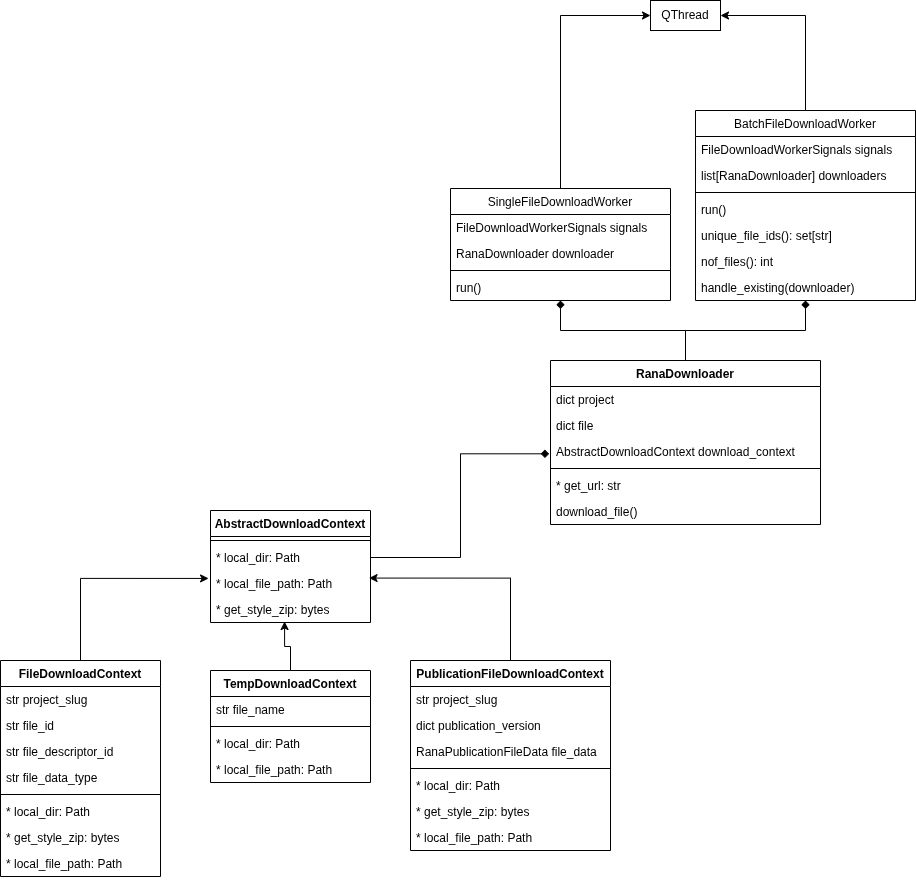

The diagram above was exported from draw.io. Its source (the exported page's mxGraphModel, read from the mxfile embedded in the PNG):
<mxGraphModel dx="1832" dy="1586" grid="1" gridSize="10" guides="1" tooltips="1" connect="1" arrows="1" fold="1" page="0" pageScale="1" pageWidth="827" pageHeight="1169" background="none" math="0" shadow="0">
  <root>
    <mxCell id="0" />
    <mxCell id="1" parent="0" />
    <mxCell id="9vdw6HK07RcJUd8Sd2Y_-69" value="AbstractDownloadContext" style="swimlane;fontStyle=1;align=center;verticalAlign=top;childLayout=stackLayout;horizontal=1;startSize=26;horizontalStack=0;resizeParent=1;resizeParentMax=0;resizeLast=0;collapsible=1;marginBottom=0;whiteSpace=wrap;html=1;" parent="1" vertex="1">
      <mxGeometry x="130" y="-170" width="160" height="112" as="geometry" />
    </mxCell>
    <mxCell id="9vdw6HK07RcJUd8Sd2Y_-71" value="" style="line;strokeWidth=1;fillColor=none;align=left;verticalAlign=middle;spacingTop=-1;spacingLeft=3;spacingRight=3;rotatable=0;labelPosition=right;points=[];portConstraint=eastwest;strokeColor=inherit;" parent="9vdw6HK07RcJUd8Sd2Y_-69" vertex="1">
      <mxGeometry y="26" width="160" height="8" as="geometry" />
    </mxCell>
    <mxCell id="9vdw6HK07RcJUd8Sd2Y_-73" value="* local_dir: Path&lt;div&gt;&lt;br&gt;&lt;/div&gt;" style="text;strokeColor=none;fillColor=none;align=left;verticalAlign=top;spacingLeft=4;spacingRight=4;overflow=hidden;rotatable=0;points=[[0,0.5],[1,0.5]];portConstraint=eastwest;whiteSpace=wrap;html=1;" parent="9vdw6HK07RcJUd8Sd2Y_-69" vertex="1">
      <mxGeometry y="34" width="160" height="26" as="geometry" />
    </mxCell>
    <mxCell id="9vdw6HK07RcJUd8Sd2Y_-72" value="* local_file_path: Path" style="text;strokeColor=none;fillColor=none;align=left;verticalAlign=top;spacingLeft=4;spacingRight=4;overflow=hidden;rotatable=0;points=[[0,0.5],[1,0.5]];portConstraint=eastwest;whiteSpace=wrap;html=1;" parent="9vdw6HK07RcJUd8Sd2Y_-69" vertex="1">
      <mxGeometry y="60" width="160" height="26" as="geometry" />
    </mxCell>
    <mxCell id="9vdw6HK07RcJUd8Sd2Y_-85" value="* get_style_zip: bytes" style="text;strokeColor=none;fillColor=none;align=left;verticalAlign=top;spacingLeft=4;spacingRight=4;overflow=hidden;rotatable=0;points=[[0,0.5],[1,0.5]];portConstraint=eastwest;whiteSpace=wrap;html=1;" parent="9vdw6HK07RcJUd8Sd2Y_-69" vertex="1">
      <mxGeometry y="86" width="160" height="26" as="geometry" />
    </mxCell>
    <mxCell id="9vdw6HK07RcJUd8Sd2Y_-100" style="edgeStyle=orthogonalEdgeStyle;rounded=0;orthogonalLoop=1;jettySize=auto;html=1;entryX=-0.012;entryY=0.305;entryDx=0;entryDy=0;entryPerimeter=0;curved=0;" parent="1" source="9vdw6HK07RcJUd8Sd2Y_-78" target="9vdw6HK07RcJUd8Sd2Y_-72" edge="1">
      <mxGeometry relative="1" as="geometry" />
    </mxCell>
    <mxCell id="9vdw6HK07RcJUd8Sd2Y_-78" value="FileDownloadContext" style="swimlane;fontStyle=1;align=center;verticalAlign=top;childLayout=stackLayout;horizontal=1;startSize=26;horizontalStack=0;resizeParent=1;resizeParentMax=0;resizeLast=0;collapsible=1;marginBottom=0;whiteSpace=wrap;html=1;" parent="1" vertex="1">
      <mxGeometry x="-80" y="-20" width="160" height="216" as="geometry" />
    </mxCell>
    <mxCell id="9vdw6HK07RcJUd8Sd2Y_-79" value="str project_slug" style="text;strokeColor=none;fillColor=none;align=left;verticalAlign=top;spacingLeft=4;spacingRight=4;overflow=hidden;rotatable=0;points=[[0,0.5],[1,0.5]];portConstraint=eastwest;whiteSpace=wrap;html=1;" parent="9vdw6HK07RcJUd8Sd2Y_-78" vertex="1">
      <mxGeometry y="26" width="160" height="26" as="geometry" />
    </mxCell>
    <mxCell id="9vdw6HK07RcJUd8Sd2Y_-82" value="str file_id" style="text;strokeColor=none;fillColor=none;align=left;verticalAlign=top;spacingLeft=4;spacingRight=4;overflow=hidden;rotatable=0;points=[[0,0.5],[1,0.5]];portConstraint=eastwest;whiteSpace=wrap;html=1;" parent="9vdw6HK07RcJUd8Sd2Y_-78" vertex="1">
      <mxGeometry y="52" width="160" height="26" as="geometry" />
    </mxCell>
    <mxCell id="10" value="str file_descriptor_id" style="text;strokeColor=none;fillColor=none;align=left;verticalAlign=top;spacingLeft=4;spacingRight=4;overflow=hidden;rotatable=0;points=[[0,0.5],[1,0.5]];portConstraint=eastwest;whiteSpace=wrap;html=1;" vertex="1" parent="9vdw6HK07RcJUd8Sd2Y_-78">
      <mxGeometry y="78" width="160" height="26" as="geometry" />
    </mxCell>
    <mxCell id="9vdw6HK07RcJUd8Sd2Y_-84" value="str file_data_type" style="text;strokeColor=none;fillColor=none;align=left;verticalAlign=top;spacingLeft=4;spacingRight=4;overflow=hidden;rotatable=0;points=[[0,0.5],[1,0.5]];portConstraint=eastwest;whiteSpace=wrap;html=1;" parent="9vdw6HK07RcJUd8Sd2Y_-78" vertex="1">
      <mxGeometry y="104" width="160" height="26" as="geometry" />
    </mxCell>
    <mxCell id="9vdw6HK07RcJUd8Sd2Y_-80" value="" style="line;strokeWidth=1;fillColor=none;align=left;verticalAlign=middle;spacingTop=-1;spacingLeft=3;spacingRight=3;rotatable=0;labelPosition=right;points=[];portConstraint=eastwest;strokeColor=inherit;" parent="9vdw6HK07RcJUd8Sd2Y_-78" vertex="1">
      <mxGeometry y="130" width="160" height="8" as="geometry" />
    </mxCell>
    <mxCell id="9vdw6HK07RcJUd8Sd2Y_-86" value="* local_dir: Path&lt;div&gt;&lt;br&gt;&lt;/div&gt;" style="text;strokeColor=none;fillColor=none;align=left;verticalAlign=top;spacingLeft=4;spacingRight=4;overflow=hidden;rotatable=0;points=[[0,0.5],[1,0.5]];portConstraint=eastwest;whiteSpace=wrap;html=1;" parent="9vdw6HK07RcJUd8Sd2Y_-78" vertex="1">
      <mxGeometry y="138" width="160" height="26" as="geometry" />
    </mxCell>
    <mxCell id="9vdw6HK07RcJUd8Sd2Y_-88" value="* get_style_zip: bytes" style="text;strokeColor=none;fillColor=none;align=left;verticalAlign=top;spacingLeft=4;spacingRight=4;overflow=hidden;rotatable=0;points=[[0,0.5],[1,0.5]];portConstraint=eastwest;whiteSpace=wrap;html=1;" parent="9vdw6HK07RcJUd8Sd2Y_-78" vertex="1">
      <mxGeometry y="164" width="160" height="26" as="geometry" />
    </mxCell>
    <mxCell id="9vdw6HK07RcJUd8Sd2Y_-87" value="* local_file_path: Path" style="text;strokeColor=none;fillColor=none;align=left;verticalAlign=top;spacingLeft=4;spacingRight=4;overflow=hidden;rotatable=0;points=[[0,0.5],[1,0.5]];portConstraint=eastwest;whiteSpace=wrap;html=1;" parent="9vdw6HK07RcJUd8Sd2Y_-78" vertex="1">
      <mxGeometry y="190" width="160" height="26" as="geometry" />
    </mxCell>
    <mxCell id="9vdw6HK07RcJUd8Sd2Y_-89" value="PublicationFileDownloadContext" style="swimlane;fontStyle=1;align=center;verticalAlign=top;childLayout=stackLayout;horizontal=1;startSize=26;horizontalStack=0;resizeParent=1;resizeParentMax=0;resizeLast=0;collapsible=1;marginBottom=0;whiteSpace=wrap;html=1;" parent="1" vertex="1">
      <mxGeometry x="330" y="-20" width="200" height="190" as="geometry" />
    </mxCell>
    <mxCell id="9vdw6HK07RcJUd8Sd2Y_-90" value="str project_slug" style="text;strokeColor=none;fillColor=none;align=left;verticalAlign=top;spacingLeft=4;spacingRight=4;overflow=hidden;rotatable=0;points=[[0,0.5],[1,0.5]];portConstraint=eastwest;whiteSpace=wrap;html=1;" parent="9vdw6HK07RcJUd8Sd2Y_-89" vertex="1">
      <mxGeometry y="26" width="200" height="26" as="geometry" />
    </mxCell>
    <mxCell id="9vdw6HK07RcJUd8Sd2Y_-91" value="dict publication_version" style="text;strokeColor=none;fillColor=none;align=left;verticalAlign=top;spacingLeft=4;spacingRight=4;overflow=hidden;rotatable=0;points=[[0,0.5],[1,0.5]];portConstraint=eastwest;whiteSpace=wrap;html=1;" parent="9vdw6HK07RcJUd8Sd2Y_-89" vertex="1">
      <mxGeometry y="52" width="200" height="26" as="geometry" />
    </mxCell>
    <mxCell id="9vdw6HK07RcJUd8Sd2Y_-92" value="RanaPublicationFileData file_data" style="text;strokeColor=none;fillColor=none;align=left;verticalAlign=top;spacingLeft=4;spacingRight=4;overflow=hidden;rotatable=0;points=[[0,0.5],[1,0.5]];portConstraint=eastwest;whiteSpace=wrap;html=1;" parent="9vdw6HK07RcJUd8Sd2Y_-89" vertex="1">
      <mxGeometry y="78" width="200" height="26" as="geometry" />
    </mxCell>
    <mxCell id="9vdw6HK07RcJUd8Sd2Y_-93" value="" style="line;strokeWidth=1;fillColor=none;align=left;verticalAlign=middle;spacingTop=-1;spacingLeft=3;spacingRight=3;rotatable=0;labelPosition=right;points=[];portConstraint=eastwest;strokeColor=inherit;" parent="9vdw6HK07RcJUd8Sd2Y_-89" vertex="1">
      <mxGeometry y="104" width="200" height="8" as="geometry" />
    </mxCell>
    <mxCell id="9vdw6HK07RcJUd8Sd2Y_-94" value="* local_dir: Path&lt;div&gt;&lt;br&gt;&lt;/div&gt;" style="text;strokeColor=none;fillColor=none;align=left;verticalAlign=top;spacingLeft=4;spacingRight=4;overflow=hidden;rotatable=0;points=[[0,0.5],[1,0.5]];portConstraint=eastwest;whiteSpace=wrap;html=1;" parent="9vdw6HK07RcJUd8Sd2Y_-89" vertex="1">
      <mxGeometry y="112" width="200" height="26" as="geometry" />
    </mxCell>
    <mxCell id="9vdw6HK07RcJUd8Sd2Y_-95" value="* get_style_zip: bytes" style="text;strokeColor=none;fillColor=none;align=left;verticalAlign=top;spacingLeft=4;spacingRight=4;overflow=hidden;rotatable=0;points=[[0,0.5],[1,0.5]];portConstraint=eastwest;whiteSpace=wrap;html=1;" parent="9vdw6HK07RcJUd8Sd2Y_-89" vertex="1">
      <mxGeometry y="138" width="200" height="26" as="geometry" />
    </mxCell>
    <mxCell id="9vdw6HK07RcJUd8Sd2Y_-96" value="* local_file_path: Path" style="text;strokeColor=none;fillColor=none;align=left;verticalAlign=top;spacingLeft=4;spacingRight=4;overflow=hidden;rotatable=0;points=[[0,0.5],[1,0.5]];portConstraint=eastwest;whiteSpace=wrap;html=1;" parent="9vdw6HK07RcJUd8Sd2Y_-89" vertex="1">
      <mxGeometry y="164" width="200" height="26" as="geometry" />
    </mxCell>
    <mxCell id="9vdw6HK07RcJUd8Sd2Y_-99" style="edgeStyle=orthogonalEdgeStyle;rounded=0;orthogonalLoop=1;jettySize=auto;html=1;entryX=0.991;entryY=0.291;entryDx=0;entryDy=0;entryPerimeter=0;curved=0;" parent="1" source="9vdw6HK07RcJUd8Sd2Y_-89" target="9vdw6HK07RcJUd8Sd2Y_-72" edge="1">
      <mxGeometry relative="1" as="geometry" />
    </mxCell>
    <mxCell id="9vdw6HK07RcJUd8Sd2Y_-147" style="edgeStyle=orthogonalEdgeStyle;rounded=0;orthogonalLoop=1;jettySize=auto;html=1;endArrow=diamond;endFill=1;" parent="1" source="9vdw6HK07RcJUd8Sd2Y_-101" target="9vdw6HK07RcJUd8Sd2Y_-126" edge="1">
      <mxGeometry relative="1" as="geometry" />
    </mxCell>
    <mxCell id="9vdw6HK07RcJUd8Sd2Y_-148" style="edgeStyle=orthogonalEdgeStyle;rounded=0;orthogonalLoop=1;jettySize=auto;html=1;endArrow=diamond;endFill=1;" parent="1" source="9vdw6HK07RcJUd8Sd2Y_-101" target="9vdw6HK07RcJUd8Sd2Y_-136" edge="1">
      <mxGeometry relative="1" as="geometry" />
    </mxCell>
    <mxCell id="9vdw6HK07RcJUd8Sd2Y_-101" value="RanaDownloader" style="swimlane;fontStyle=1;align=center;verticalAlign=top;childLayout=stackLayout;horizontal=1;startSize=26;horizontalStack=0;resizeParent=1;resizeParentMax=0;resizeLast=0;collapsible=1;marginBottom=0;whiteSpace=wrap;html=1;" parent="1" vertex="1">
      <mxGeometry x="470" y="-320" width="270" height="164" as="geometry" />
    </mxCell>
    <mxCell id="9vdw6HK07RcJUd8Sd2Y_-102" value="dict project" style="text;strokeColor=none;fillColor=none;align=left;verticalAlign=top;spacingLeft=4;spacingRight=4;overflow=hidden;rotatable=0;points=[[0,0.5],[1,0.5]];portConstraint=eastwest;whiteSpace=wrap;html=1;" parent="9vdw6HK07RcJUd8Sd2Y_-101" vertex="1">
      <mxGeometry y="26" width="270" height="26" as="geometry" />
    </mxCell>
    <mxCell id="9vdw6HK07RcJUd8Sd2Y_-105" value="dict file" style="text;strokeColor=none;fillColor=none;align=left;verticalAlign=top;spacingLeft=4;spacingRight=4;overflow=hidden;rotatable=0;points=[[0,0.5],[1,0.5]];portConstraint=eastwest;whiteSpace=wrap;html=1;" parent="9vdw6HK07RcJUd8Sd2Y_-101" vertex="1">
      <mxGeometry y="52" width="270" height="26" as="geometry" />
    </mxCell>
    <mxCell id="9vdw6HK07RcJUd8Sd2Y_-106" value="AbstractDownloadContext download_context" style="text;strokeColor=none;fillColor=none;align=left;verticalAlign=top;spacingLeft=4;spacingRight=4;overflow=hidden;rotatable=0;points=[[0,0.5],[1,0.5]];portConstraint=eastwest;whiteSpace=wrap;html=1;" parent="9vdw6HK07RcJUd8Sd2Y_-101" vertex="1">
      <mxGeometry y="78" width="270" height="26" as="geometry" />
    </mxCell>
    <mxCell id="9vdw6HK07RcJUd8Sd2Y_-103" value="" style="line;strokeWidth=1;fillColor=none;align=left;verticalAlign=middle;spacingTop=-1;spacingLeft=3;spacingRight=3;rotatable=0;labelPosition=right;points=[];portConstraint=eastwest;strokeColor=inherit;" parent="9vdw6HK07RcJUd8Sd2Y_-101" vertex="1">
      <mxGeometry y="104" width="270" height="8" as="geometry" />
    </mxCell>
    <mxCell id="9vdw6HK07RcJUd8Sd2Y_-104" value="* get_url: str" style="text;strokeColor=none;fillColor=none;align=left;verticalAlign=top;spacingLeft=4;spacingRight=4;overflow=hidden;rotatable=0;points=[[0,0.5],[1,0.5]];portConstraint=eastwest;whiteSpace=wrap;html=1;" parent="9vdw6HK07RcJUd8Sd2Y_-101" vertex="1">
      <mxGeometry y="112" width="270" height="26" as="geometry" />
    </mxCell>
    <mxCell id="9vdw6HK07RcJUd8Sd2Y_-107" value="download_file()" style="text;strokeColor=none;fillColor=none;align=left;verticalAlign=top;spacingLeft=4;spacingRight=4;overflow=hidden;rotatable=0;points=[[0,0.5],[1,0.5]];portConstraint=eastwest;whiteSpace=wrap;html=1;" parent="9vdw6HK07RcJUd8Sd2Y_-101" vertex="1">
      <mxGeometry y="138" width="270" height="26" as="geometry" />
    </mxCell>
    <mxCell id="9vdw6HK07RcJUd8Sd2Y_-121" style="edgeStyle=orthogonalEdgeStyle;rounded=0;orthogonalLoop=1;jettySize=auto;html=1;entryX=-0.005;entryY=0.589;entryDx=0;entryDy=0;entryPerimeter=0;endArrow=diamond;endFill=1;" parent="1" source="9vdw6HK07RcJUd8Sd2Y_-73" target="9vdw6HK07RcJUd8Sd2Y_-106" edge="1">
      <mxGeometry relative="1" as="geometry">
        <mxPoint x="419.9999999999998" y="-240" as="targetPoint" />
      </mxGeometry>
    </mxCell>
    <mxCell id="9vdw6HK07RcJUd8Sd2Y_-151" style="edgeStyle=orthogonalEdgeStyle;rounded=0;orthogonalLoop=1;jettySize=auto;html=1;entryX=0;entryY=0.5;entryDx=0;entryDy=0;" parent="1" source="9vdw6HK07RcJUd8Sd2Y_-126" target="9vdw6HK07RcJUd8Sd2Y_-135" edge="1">
      <mxGeometry relative="1" as="geometry" />
    </mxCell>
    <mxCell id="9vdw6HK07RcJUd8Sd2Y_-126" value="&lt;span style=&quot;font-weight: 400;&quot;&gt;SingleFileDownloadWorker&lt;/span&gt;" style="swimlane;fontStyle=1;align=center;verticalAlign=top;childLayout=stackLayout;horizontal=1;startSize=26;horizontalStack=0;resizeParent=1;resizeParentMax=0;resizeLast=0;collapsible=1;marginBottom=0;whiteSpace=wrap;html=1;" parent="1" vertex="1">
      <mxGeometry x="370" y="-492" width="220" height="112" as="geometry" />
    </mxCell>
    <mxCell id="9vdw6HK07RcJUd8Sd2Y_-127" value="FileDownloadWorkerSignals signals" style="text;strokeColor=none;fillColor=none;align=left;verticalAlign=top;spacingLeft=4;spacingRight=4;overflow=hidden;rotatable=0;points=[[0,0.5],[1,0.5]];portConstraint=eastwest;whiteSpace=wrap;html=1;" parent="9vdw6HK07RcJUd8Sd2Y_-126" vertex="1">
      <mxGeometry y="26" width="220" height="26" as="geometry" />
    </mxCell>
    <mxCell id="9vdw6HK07RcJUd8Sd2Y_-134" value="RanaDownloader downloader" style="text;strokeColor=none;fillColor=none;align=left;verticalAlign=top;spacingLeft=4;spacingRight=4;overflow=hidden;rotatable=0;points=[[0,0.5],[1,0.5]];portConstraint=eastwest;whiteSpace=wrap;html=1;" parent="9vdw6HK07RcJUd8Sd2Y_-126" vertex="1">
      <mxGeometry y="52" width="220" height="26" as="geometry" />
    </mxCell>
    <mxCell id="9vdw6HK07RcJUd8Sd2Y_-128" value="" style="line;strokeWidth=1;fillColor=none;align=left;verticalAlign=middle;spacingTop=-1;spacingLeft=3;spacingRight=3;rotatable=0;labelPosition=right;points=[];portConstraint=eastwest;strokeColor=inherit;" parent="9vdw6HK07RcJUd8Sd2Y_-126" vertex="1">
      <mxGeometry y="78" width="220" height="8" as="geometry" />
    </mxCell>
    <mxCell id="9vdw6HK07RcJUd8Sd2Y_-129" value="run()" style="text;strokeColor=none;fillColor=none;align=left;verticalAlign=top;spacingLeft=4;spacingRight=4;overflow=hidden;rotatable=0;points=[[0,0.5],[1,0.5]];portConstraint=eastwest;whiteSpace=wrap;html=1;" parent="9vdw6HK07RcJUd8Sd2Y_-126" vertex="1">
      <mxGeometry y="86" width="220" height="26" as="geometry" />
    </mxCell>
    <mxCell id="9vdw6HK07RcJUd8Sd2Y_-135" value="QThread" style="html=1;whiteSpace=wrap;" parent="1" vertex="1">
      <mxGeometry x="570" y="-680" width="70" height="30" as="geometry" />
    </mxCell>
    <mxCell id="9vdw6HK07RcJUd8Sd2Y_-150" style="edgeStyle=orthogonalEdgeStyle;rounded=0;orthogonalLoop=1;jettySize=auto;html=1;entryX=1;entryY=0.5;entryDx=0;entryDy=0;" parent="1" source="9vdw6HK07RcJUd8Sd2Y_-136" target="9vdw6HK07RcJUd8Sd2Y_-135" edge="1">
      <mxGeometry relative="1" as="geometry" />
    </mxCell>
    <mxCell id="9vdw6HK07RcJUd8Sd2Y_-136" value="&lt;span style=&quot;font-size: 12px; font-weight: 400;&quot;&gt;BatchFileDownloadWorker&lt;/span&gt;" style="swimlane;fontStyle=1;align=center;verticalAlign=top;childLayout=stackLayout;horizontal=1;startSize=26;horizontalStack=0;resizeParent=1;resizeParentMax=0;resizeLast=0;collapsible=1;marginBottom=0;whiteSpace=wrap;html=1;" parent="1" vertex="1">
      <mxGeometry x="615" y="-570" width="220" height="190" as="geometry" />
    </mxCell>
    <mxCell id="9vdw6HK07RcJUd8Sd2Y_-137" value="FileDownloadWorkerSignals signals" style="text;strokeColor=none;fillColor=none;align=left;verticalAlign=top;spacingLeft=4;spacingRight=4;overflow=hidden;rotatable=0;points=[[0,0.5],[1,0.5]];portConstraint=eastwest;whiteSpace=wrap;html=1;" parent="9vdw6HK07RcJUd8Sd2Y_-136" vertex="1">
      <mxGeometry y="26" width="220" height="26" as="geometry" />
    </mxCell>
    <mxCell id="9vdw6HK07RcJUd8Sd2Y_-138" value="list[RanaDownloader] downloaders" style="text;strokeColor=none;fillColor=none;align=left;verticalAlign=top;spacingLeft=4;spacingRight=4;overflow=hidden;rotatable=0;points=[[0,0.5],[1,0.5]];portConstraint=eastwest;whiteSpace=wrap;html=1;" parent="9vdw6HK07RcJUd8Sd2Y_-136" vertex="1">
      <mxGeometry y="52" width="220" height="26" as="geometry" />
    </mxCell>
    <mxCell id="9vdw6HK07RcJUd8Sd2Y_-139" value="" style="line;strokeWidth=1;fillColor=none;align=left;verticalAlign=middle;spacingTop=-1;spacingLeft=3;spacingRight=3;rotatable=0;labelPosition=right;points=[];portConstraint=eastwest;strokeColor=inherit;" parent="9vdw6HK07RcJUd8Sd2Y_-136" vertex="1">
      <mxGeometry y="78" width="220" height="8" as="geometry" />
    </mxCell>
    <mxCell id="9vdw6HK07RcJUd8Sd2Y_-140" value="run()" style="text;strokeColor=none;fillColor=none;align=left;verticalAlign=top;spacingLeft=4;spacingRight=4;overflow=hidden;rotatable=0;points=[[0,0.5],[1,0.5]];portConstraint=eastwest;whiteSpace=wrap;html=1;" parent="9vdw6HK07RcJUd8Sd2Y_-136" vertex="1">
      <mxGeometry y="86" width="220" height="26" as="geometry" />
    </mxCell>
    <mxCell id="9vdw6HK07RcJUd8Sd2Y_-141" value="unique_file_ids(): set[str]" style="text;strokeColor=none;fillColor=none;align=left;verticalAlign=top;spacingLeft=4;spacingRight=4;overflow=hidden;rotatable=0;points=[[0,0.5],[1,0.5]];portConstraint=eastwest;whiteSpace=wrap;html=1;" parent="9vdw6HK07RcJUd8Sd2Y_-136" vertex="1">
      <mxGeometry y="112" width="220" height="26" as="geometry" />
    </mxCell>
    <mxCell id="9vdw6HK07RcJUd8Sd2Y_-142" value="nof_files(): int" style="text;strokeColor=none;fillColor=none;align=left;verticalAlign=top;spacingLeft=4;spacingRight=4;overflow=hidden;rotatable=0;points=[[0,0.5],[1,0.5]];portConstraint=eastwest;whiteSpace=wrap;html=1;" parent="9vdw6HK07RcJUd8Sd2Y_-136" vertex="1">
      <mxGeometry y="138" width="220" height="26" as="geometry" />
    </mxCell>
    <mxCell id="9vdw6HK07RcJUd8Sd2Y_-143" value="handle_existing(downloader)" style="text;strokeColor=none;fillColor=none;align=left;verticalAlign=top;spacingLeft=4;spacingRight=4;overflow=hidden;rotatable=0;points=[[0,0.5],[1,0.5]];portConstraint=eastwest;whiteSpace=wrap;html=1;" parent="9vdw6HK07RcJUd8Sd2Y_-136" vertex="1">
      <mxGeometry y="164" width="220" height="26" as="geometry" />
    </mxCell>
    <mxCell id="2" value="TempDownloadContext" style="swimlane;fontStyle=1;align=center;verticalAlign=top;childLayout=stackLayout;horizontal=1;startSize=26;horizontalStack=0;resizeParent=1;resizeParentMax=0;resizeLast=0;collapsible=1;marginBottom=0;whiteSpace=wrap;html=1;" vertex="1" parent="1">
      <mxGeometry x="130" y="-10" width="160" height="112" as="geometry" />
    </mxCell>
    <mxCell id="4" value="str file_name" style="text;strokeColor=none;fillColor=none;align=left;verticalAlign=top;spacingLeft=4;spacingRight=4;overflow=hidden;rotatable=0;points=[[0,0.5],[1,0.5]];portConstraint=eastwest;whiteSpace=wrap;html=1;" vertex="1" parent="2">
      <mxGeometry y="26" width="160" height="26" as="geometry" />
    </mxCell>
    <mxCell id="6" value="" style="line;strokeWidth=1;fillColor=none;align=left;verticalAlign=middle;spacingTop=-1;spacingLeft=3;spacingRight=3;rotatable=0;labelPosition=right;points=[];portConstraint=eastwest;strokeColor=inherit;" vertex="1" parent="2">
      <mxGeometry y="52" width="160" height="8" as="geometry" />
    </mxCell>
    <mxCell id="7" value="* local_dir: Path&lt;div&gt;&lt;br&gt;&lt;/div&gt;" style="text;strokeColor=none;fillColor=none;align=left;verticalAlign=top;spacingLeft=4;spacingRight=4;overflow=hidden;rotatable=0;points=[[0,0.5],[1,0.5]];portConstraint=eastwest;whiteSpace=wrap;html=1;" vertex="1" parent="2">
      <mxGeometry y="60" width="160" height="26" as="geometry" />
    </mxCell>
    <mxCell id="9" value="* local_file_path: Path" style="text;strokeColor=none;fillColor=none;align=left;verticalAlign=top;spacingLeft=4;spacingRight=4;overflow=hidden;rotatable=0;points=[[0,0.5],[1,0.5]];portConstraint=eastwest;whiteSpace=wrap;html=1;" vertex="1" parent="2">
      <mxGeometry y="86" width="160" height="26" as="geometry" />
    </mxCell>
    <mxCell id="13" style="edgeStyle=orthogonalEdgeStyle;rounded=0;orthogonalLoop=1;jettySize=auto;html=1;entryX=0.463;entryY=0.962;entryDx=0;entryDy=0;entryPerimeter=0;" edge="1" parent="1" source="2" target="9vdw6HK07RcJUd8Sd2Y_-85">
      <mxGeometry relative="1" as="geometry" />
    </mxCell>
  </root>
</mxGraphModel>